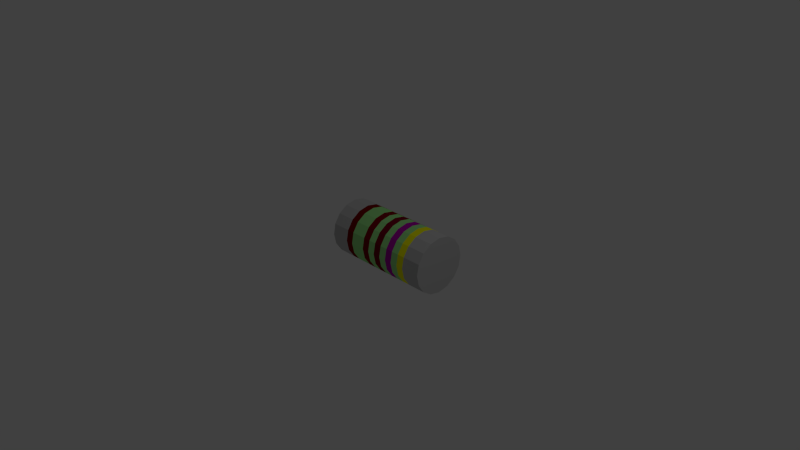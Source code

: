 # Source: 4k7_MELF.blend  (saved by Blender 2.69.0; exported with 4.5.12 LTS)
import bpy
from mathutils import Matrix  # noqa: F401  (used for matrix-valued properties, if any)

bpy.ops.wm.read_factory_settings(use_empty=True)
scene = bpy.context.scene
scene.name = 'Scene'

# ---- collections
col_collection_1 = bpy.data.collections.new('Collection 1'); scene.collection.children.link(col_collection_1)

# ---- materials (node trees are filled in below, after node groups)
mat_shape_006 = bpy.data.materials.new('Shape.006')
mat_shape_006.alpha_threshold = 0.0
mat_shape_006.use_transparent_shadow = False
mat_shape_006.diffuse_color = (0.2274, 0.0, 0.007843, 1.0)
mat_shape_006.roughness = 0.5
mat_shape_006.line_color = (0.0, 0.0, 0.0, 1.0)
mat_shape_005 = bpy.data.materials.new('Shape.005')
mat_shape_005.alpha_threshold = 0.0
mat_shape_005.use_transparent_shadow = False
mat_shape_005.diffuse_color = (0.2075, 0.0, 0.01886, 1.0)
mat_shape_005.roughness = 0.5
mat_shape_005.line_color = (0.0, 0.0, 0.0, 1.0)
mat_shape_004 = bpy.data.materials.new('Shape.004')
mat_shape_004.alpha_threshold = 0.0
mat_shape_004.use_transparent_shadow = False
mat_shape_004.diffuse_color = (0.46, 0.00046, 0.4263, 1.0)
mat_shape_004.specular_color = (0.06094, 0.06094, 0.06094)
mat_shape_004.roughness = 0.5
mat_shape_004.line_color = (0.0, 0.0, 0.0, 1.0)
mat_shape_003 = bpy.data.materials.new('Shape.003')
mat_shape_003.alpha_threshold = 0.0
mat_shape_003.use_transparent_shadow = False
mat_shape_003.diffuse_color = (0.3517, 0.8468, 0.2763, 1.0)
mat_shape_003.roughness = 0.5
mat_shape_003.line_color = (0.0, 0.0, 0.0, 1.0)
mat_shape_002 = bpy.data.materials.new('Shape.002')
mat_shape_002.alpha_threshold = 0.0
mat_shape_002.use_transparent_shadow = False
mat_shape_002.diffuse_color = (0.2075, 0.0, 0.0, 1.0)
mat_shape_002.roughness = 0.5
mat_shape_002.line_color = (0.0, 0.0, 0.0, 1.0)
mat_shape_001 = bpy.data.materials.new('Shape.001')
mat_shape_001.alpha_threshold = 0.0
mat_shape_001.use_transparent_shadow = False
mat_shape_001.diffuse_color = (1.0, 1.0, 0.0, 1.0)
mat_shape_001.roughness = 0.5
mat_shape_001.line_color = (0.0, 0.0, 0.0, 1.0)
mat_shape = bpy.data.materials.new('Shape')
mat_shape.alpha_threshold = 0.0
mat_shape.use_transparent_shadow = False
mat_shape.diffuse_color = (0.5338, 0.5338, 0.5338, 1.0)
mat_shape.roughness = 0.5
mat_shape.line_color = (0.0, 0.0, 0.0, 1.0)

# ---- material node trees

# ---- world
world_world = bpy.data.worlds.new('World'); scene.world = world_world
world_world.color = (0.05088, 0.05088, 0.05088)
world_world.use_sun_shadow = False
world_world.sun_shadow_jitter_overblur = 0.0
world_world.cycles.sampling_method = 'MANUAL'
world_world.cycles.sample_map_resolution = 256

# ---- cameras
cam_camera = bpy.data.cameras.new('Camera')
cam_camera.clip_end = 100.0
cam_camera.lens = 35.0
cam_camera.sensor_width = 32.0
cam_camera.sensor_height = 18.0
cam_camera.ortho_scale = 7.314
cam_camera.dof.focus_distance = 0.0
cam_camera.dof.aperture_fstop = 128.0

# ---- lights
light_lamp = bpy.data.lights.new('Lamp', 'POINT')
light_lamp.transmission_factor = 0.0
light_lamp.cutoff_distance = 30.0
light_lamp.energy = 100.0
light_lamp.shadow_buffer_clip_start = 1.001
light_lamp.shadow_soft_size = 0.1
light_lamp.shadow_maximum_resolution = 0.006
light_lamp.use_absolute_resolution = True
light_lamp.cycles.use_multiple_importance_sampling = False

# ---- meshes
me_shapeindexedfaceset = bpy.data.meshes.new('ShapeIndexedFaceSet')
me_shapeindexedfaceset.from_pydata([(0.0, 0.0, 0.0), (0.1015, 0.3874, 0.3822), (0.2078, 0.3874, 0.3822), (0.1015, 0.3579, 0.5304), (0.2078, 0.3579, 0.5304), (0.1015, 0.2739, 0.6561), (0.2078, 0.2739, 0.6561), (0.1015, 0.1483, 0.7401), (0.2078, 0.1483, 0.7401), (0.1015, 1.325e-17, 0.7696), (0.2078, 1.009e-17, 0.7696), (0.1015, -0.1483, 0.7401), (0.2078, -0.1483, 0.7401), (0.1015, -0.2739, 0.6561), (0.2078, -0.2739, 0.6561), (0.1015, -0.3579, 0.5304), (0.2078, -0.3579, 0.5304), (0.1015, -0.3874, 0.3822), (0.2078, -0.3874, 0.3822), (0.1015, -0.3579, 0.2339), (0.2078, -0.3579, 0.2339), (0.1015, -0.2739, 0.1082), (0.2078, -0.2739, 0.1082), (0.1015, -0.1483, 0.02424), (0.2078, -0.1483, 0.02424), (0.1015, -8.163e-17, -0.005249), (0.2078, -8.48e-17, -0.005249), (0.1015, 0.1483, 0.02424), (0.2078, 0.1483, 0.02424), (0.1015, 0.2739, 0.1082), (0.2078, 0.2739, 0.1082), (0.1015, 0.3579, 0.2339), (0.2078, 0.3579, 0.2339)], [], [(1, 2, 32, 31), (1, 3, 4, 2), (3, 5, 6, 4), (5, 7, 8, 6), (7, 9, 10, 8), (9, 11, 12, 10), (11, 13, 14, 12), (13, 15, 16, 14), (15, 17, 18, 16), (17, 19, 20, 18), (19, 21, 22, 20), (21, 23, 24, 22), (23, 25, 26, 24), (25, 27, 28, 26), (27, 29, 30, 28), (29, 31, 32, 30)])
me_shapeindexedfaceset.materials.append(mat_shape_006)
me_shapeindexedfaceset.use_remesh_preserve_volume = False
me_shapeindexedfaceset.use_remesh_preserve_attributes = False
me_shapeindexedfaceset.use_mirror_vertex_groups = False
me_shapeindexedfaceset.update()
me_shapeindexedfaceset_006 = bpy.data.meshes.new('ShapeIndexedFaceSet.006')
me_shapeindexedfaceset_006.from_pydata([(0.0, 0.0, 0.0), (-0.1112, 0.3874, 0.3822), (-0.004881, 0.3874, 0.3822), (-0.1112, 0.3579, 0.5304), (-0.004881, 0.3579, 0.5304), (-0.1112, 0.2739, 0.6561), (-0.004881, 0.2739, 0.6561), (-0.1112, 0.1483, 0.7401), (-0.004881, 0.1483, 0.7401), (-0.1112, 1.958e-17, 0.7696), (-0.004881, 1.641e-17, 0.7696), (-0.1112, -0.1483, 0.7401), (-0.004881, -0.1483, 0.7401), (-0.1112, -0.2739, 0.6561), (-0.004881, -0.2739, 0.6561), (-0.1112, -0.3579, 0.5304), (-0.004881, -0.3579, 0.5304), (-0.1112, -0.3874, 0.3822), (-0.004881, -0.3874, 0.3822), (-0.1112, -0.3579, 0.2339), (-0.004881, -0.3579, 0.2339), (-0.1112, -0.2739, 0.1082), (-0.004881, -0.2739, 0.1082), (-0.1112, -0.1483, 0.02424), (-0.004881, -0.1483, 0.02424), (-0.1112, -7.531e-17, -0.005249), (-0.004881, -7.847e-17, -0.005249), (-0.1112, 0.1483, 0.02424), (-0.004881, 0.1483, 0.02424), (-0.1112, 0.2739, 0.1082), (-0.004881, 0.2739, 0.1082), (-0.1112, 0.3579, 0.2339), (-0.004881, 0.3579, 0.2339)], [], [(1, 2, 32, 31), (1, 3, 4, 2), (3, 5, 6, 4), (5, 7, 8, 6), (7, 9, 10, 8), (9, 11, 12, 10), (11, 13, 14, 12), (13, 15, 16, 14), (15, 17, 18, 16), (17, 19, 20, 18), (19, 21, 22, 20), (21, 23, 24, 22), (23, 25, 26, 24), (25, 27, 28, 26), (27, 29, 30, 28), (29, 31, 32, 30)])
me_shapeindexedfaceset_006.materials.append(mat_shape_005)
me_shapeindexedfaceset_006.use_remesh_preserve_volume = False
me_shapeindexedfaceset_006.use_remesh_preserve_attributes = False
me_shapeindexedfaceset_006.use_mirror_vertex_groups = False
me_shapeindexedfaceset_006.update()
me_shapeindexedfaceset_005 = bpy.data.meshes.new('ShapeIndexedFaceSet.005')
me_shapeindexedfaceset_005.from_pydata([(0.0, 0.0, 0.0), (-0.3239, 0.3874, 0.3822), (-0.2176, 0.3874, 0.3822), (-0.3239, 0.3579, 0.5304), (-0.2176, 0.3579, 0.5304), (-0.3239, 0.2739, 0.6561), (-0.2176, 0.2739, 0.6561), (-0.3239, 0.1483, 0.7401), (-0.2176, 0.1483, 0.7401), (-0.3239, 2.59e-17, 0.7696), (-0.2176, 2.274e-17, 0.7696), (-0.3239, -0.1483, 0.7401), (-0.2176, -0.1483, 0.7401), (-0.3239, -0.2739, 0.6561), (-0.2176, -0.2739, 0.6561), (-0.3239, -0.3579, 0.5304), (-0.2176, -0.3579, 0.5304), (-0.3239, -0.3874, 0.3822), (-0.2176, -0.3874, 0.3822), (-0.3239, -0.3579, 0.2339), (-0.2176, -0.3579, 0.2339), (-0.3239, -0.2739, 0.1082), (-0.2176, -0.2739, 0.1082), (-0.3239, -0.1483, 0.02424), (-0.2176, -0.1483, 0.02424), (-0.3239, -6.898e-17, -0.005249), (-0.2176, -7.214e-17, -0.005249), (-0.3239, 0.1483, 0.02424), (-0.2176, 0.1483, 0.02424), (-0.3239, 0.2739, 0.1082), (-0.2176, 0.2739, 0.1082), (-0.3239, 0.3579, 0.2339), (-0.2176, 0.3579, 0.2339)], [], [(1, 2, 32, 31), (1, 3, 4, 2), (3, 5, 6, 4), (5, 7, 8, 6), (7, 9, 10, 8), (9, 11, 12, 10), (11, 13, 14, 12), (13, 15, 16, 14), (15, 17, 18, 16), (17, 19, 20, 18), (19, 21, 22, 20), (21, 23, 24, 22), (23, 25, 26, 24), (25, 27, 28, 26), (27, 29, 30, 28), (29, 31, 32, 30)])
me_shapeindexedfaceset_005.materials.append(mat_shape_004)
me_shapeindexedfaceset_005.use_remesh_preserve_volume = False
me_shapeindexedfaceset_005.use_remesh_preserve_attributes = False
me_shapeindexedfaceset_005.use_mirror_vertex_groups = False
me_shapeindexedfaceset_005.update()
me_shapeindexedfaceset_004 = bpy.data.meshes.new('ShapeIndexedFaceSet.004')
me_shapeindexedfaceset_004.from_pydata([(0.0, 0.0, 0.0), (-0.4303, 0.3874, 0.3822), (-0.3239, 0.3874, 0.3822), (-0.2176, 0.3874, 0.3822), (-0.1112, 0.3874, 0.3822), (-0.004881, 0.3874, 0.3822), (0.1015, 0.3874, 0.3822), (0.2078, 0.3874, 0.3822), (0.3142, 0.3874, 0.3822), (0.4205, 0.3874, 0.3822), (-0.4303, 0.3579, 0.5304), (-0.3239, 0.3579, 0.5304), (-0.2176, 0.3579, 0.5304), (-0.1112, 0.3579, 0.5304), (-0.004881, 0.3579, 0.5304), (0.1015, 0.3579, 0.5304), (0.2078, 0.3579, 0.5304), (0.3142, 0.3579, 0.5304), (0.4205, 0.3579, 0.5304), (-0.4303, 0.2739, 0.6561), (-0.3239, 0.2739, 0.6561), (-0.2176, 0.2739, 0.6561), (-0.1112, 0.2739, 0.6561), (-0.004881, 0.2739, 0.6561), (0.1015, 0.2739, 0.6561), (0.2078, 0.2739, 0.6561), (0.3142, 0.2739, 0.6561), (0.4205, 0.2739, 0.6561), (-0.4303, 0.1483, 0.7401), (-0.3239, 0.1483, 0.7401), (-0.2176, 0.1483, 0.7401), (-0.1112, 0.1483, 0.7401), (-0.004881, 0.1483, 0.7401), (0.1015, 0.1483, 0.7401), (0.2078, 0.1483, 0.7401), (0.3142, 0.1483, 0.7401), (0.4205, 0.1483, 0.7401), (-0.4303, 2.906e-17, 0.7696), (-0.3239, 2.59e-17, 0.7696), (-0.2176, 2.274e-17, 0.7696), (-0.1112, 1.958e-17, 0.7696), (-0.004881, 1.641e-17, 0.7696), (0.1015, 1.325e-17, 0.7696), (0.2078, 1.009e-17, 0.7696), (0.3142, 6.924e-18, 0.7696), (0.4205, 3.762e-18, 0.7696), (-0.4303, -0.1483, 0.7401), (-0.3239, -0.1483, 0.7401), (-0.2176, -0.1483, 0.7401), (-0.1112, -0.1483, 0.7401), (-0.004881, -0.1483, 0.7401), (0.1015, -0.1483, 0.7401), (0.2078, -0.1483, 0.7401), (0.3142, -0.1483, 0.7401), (0.4205, -0.1483, 0.7401), (-0.4303, -0.2739, 0.6561), (-0.3239, -0.2739, 0.6561), (-0.2176, -0.2739, 0.6561), (-0.1112, -0.2739, 0.6561), (-0.004881, -0.2739, 0.6561), (0.1015, -0.2739, 0.6561), (0.2078, -0.2739, 0.6561), (0.3142, -0.2739, 0.6561), (0.4205, -0.2739, 0.6561), (-0.4303, -0.3579, 0.5304), (-0.3239, -0.3579, 0.5304), (-0.2176, -0.3579, 0.5304), (-0.1112, -0.3579, 0.5304), (-0.004881, -0.3579, 0.5304), (0.1015, -0.3579, 0.5304), (0.2078, -0.3579, 0.5304), (0.3142, -0.3579, 0.5304), (0.4205, -0.3579, 0.5304), (-0.4303, -0.3874, 0.3822), (-0.3239, -0.3874, 0.3822), (-0.2176, -0.3874, 0.3822), (-0.1112, -0.3874, 0.3822), (-0.004881, -0.3874, 0.3822), (0.1015, -0.3874, 0.3822), (0.2078, -0.3874, 0.3822), (0.3142, -0.3874, 0.3822), (0.4205, -0.3874, 0.3822), (-0.4303, -0.3579, 0.2339), (-0.3239, -0.3579, 0.2339), (-0.2176, -0.3579, 0.2339), (-0.1112, -0.3579, 0.2339), (-0.004881, -0.3579, 0.2339), (0.1015, -0.3579, 0.2339), (0.2078, -0.3579, 0.2339), (0.3142, -0.3579, 0.2339), (0.4205, -0.3579, 0.2339), (-0.4303, -0.2739, 0.1082), (-0.3239, -0.2739, 0.1082), (-0.2176, -0.2739, 0.1082), (-0.1112, -0.2739, 0.1082), (-0.004881, -0.2739, 0.1082), (0.1015, -0.2739, 0.1082), (0.2078, -0.2739, 0.1082), (0.3142, -0.2739, 0.1082), (0.4205, -0.2739, 0.1082), (-0.4303, -0.1483, 0.02424), (-0.3239, -0.1483, 0.02424), (-0.2176, -0.1483, 0.02424), (-0.1112, -0.1483, 0.02424), (-0.004881, -0.1483, 0.02424), (0.1015, -0.1483, 0.02424), (0.2078, -0.1483, 0.02424), (0.3142, -0.1483, 0.02424), (0.4205, -0.1483, 0.02424), (-0.4303, -6.582e-17, -0.005249), (-0.3239, -6.898e-17, -0.005249), (-0.2176, -7.214e-17, -0.005249), (-0.1112, -7.531e-17, -0.005249), (-0.004881, -7.847e-17, -0.005249), (0.1015, -8.163e-17, -0.005249), (0.2078, -8.48e-17, -0.005249), (0.3142, -8.796e-17, -0.005249), (0.4205, -9.112e-17, -0.005249), (-0.4303, 0.1483, 0.02424), (-0.3239, 0.1483, 0.02424), (-0.2176, 0.1483, 0.02424), (-0.1112, 0.1483, 0.02424), (-0.004881, 0.1483, 0.02424), (0.1015, 0.1483, 0.02424), (0.2078, 0.1483, 0.02424), (0.3142, 0.1483, 0.02424), (0.4205, 0.1483, 0.02424), (-0.4303, 0.2739, 0.1082), (-0.3239, 0.2739, 0.1082), (-0.2176, 0.2739, 0.1082), (-0.1112, 0.2739, 0.1082), (-0.004881, 0.2739, 0.1082), (0.1015, 0.2739, 0.1082), (0.2078, 0.2739, 0.1082), (0.3142, 0.2739, 0.1082), (0.4205, 0.2739, 0.1082), (-0.4303, 0.3579, 0.2339), (-0.3239, 0.3579, 0.2339), (-0.2176, 0.3579, 0.2339), (-0.1112, 0.3579, 0.2339), (-0.004881, 0.3579, 0.2339), (0.1015, 0.3579, 0.2339), (0.2078, 0.3579, 0.2339), (0.3142, 0.3579, 0.2339), (0.4205, 0.3579, 0.2339)], [], [(1, 2, 137, 136), (1, 10, 11, 2), (3, 4, 139, 138), (3, 12, 13, 4), (5, 6, 141, 140), (5, 14, 15, 6), (7, 8, 143, 142), (7, 16, 17, 8), (8, 9, 144, 143), (8, 17, 18, 9), (10, 19, 20, 11), (12, 21, 22, 13), (14, 23, 24, 15), (16, 25, 26, 17), (17, 26, 27, 18), (19, 28, 29, 20), (21, 30, 31, 22), (23, 32, 33, 24), (25, 34, 35, 26), (26, 35, 36, 27), (28, 37, 38, 29), (30, 39, 40, 31), (32, 41, 42, 33), (34, 43, 44, 35), (35, 44, 45, 36), (37, 46, 47, 38), (39, 48, 49, 40), (41, 50, 51, 42), (43, 52, 53, 44), (44, 53, 54, 45), (46, 55, 56, 47), (48, 57, 58, 49), (50, 59, 60, 51), (52, 61, 62, 53), (53, 62, 63, 54), (55, 64, 65, 56), (57, 66, 67, 58), (59, 68, 69, 60), (61, 70, 71, 62), (62, 71, 72, 63), (64, 73, 74, 65), (66, 75, 76, 67), (68, 77, 78, 69), (70, 79, 80, 71), (71, 80, 81, 72), (73, 82, 83, 74), (75, 84, 85, 76), (77, 86, 87, 78), (79, 88, 89, 80), (80, 89, 90, 81), (82, 91, 92, 83), (84, 93, 94, 85), (86, 95, 96, 87), (88, 97, 98, 89), (89, 98, 99, 90), (91, 100, 101, 92), (93, 102, 103, 94), (95, 104, 105, 96), (97, 106, 107, 98), (98, 107, 108, 99), (100, 109, 110, 101), (102, 111, 112, 103), (104, 113, 114, 105), (106, 115, 116, 107), (107, 116, 117, 108), (109, 118, 119, 110), (111, 120, 121, 112), (113, 122, 123, 114), (115, 124, 125, 116), (116, 125, 126, 117), (118, 127, 128, 119), (120, 129, 130, 121), (122, 131, 132, 123), (124, 133, 134, 125), (125, 134, 135, 126), (127, 136, 137, 128), (129, 138, 139, 130), (131, 140, 141, 132), (133, 142, 143, 134), (134, 143, 144, 135)])
me_shapeindexedfaceset_004.materials.append(mat_shape_003)
me_shapeindexedfaceset_004.use_remesh_preserve_volume = False
me_shapeindexedfaceset_004.use_remesh_preserve_attributes = False
me_shapeindexedfaceset_004.use_mirror_vertex_groups = False
me_shapeindexedfaceset_004.update()
me_shapeindexedfaceset_003 = bpy.data.meshes.new('ShapeIndexedFaceSet.003')
me_shapeindexedfaceset_003.from_pydata([(0.0, 0.0, 0.0), (0.5269, 0.3874, 0.3822), (0.5269, 0.3579, 0.5304), (0.5269, 0.2739, 0.6561), (0.5269, 0.1483, 0.7401), (0.5269, 5.988e-19, 0.7696), (0.5269, -0.1483, 0.7401), (0.5269, -0.2739, 0.6561), (0.5269, -0.3579, 0.5304), (0.5269, -0.3874, 0.3822), (0.5269, -0.3579, 0.2339), (0.5269, -0.2739, 0.1082), (0.5269, -0.1483, 0.02424), (0.5269, -9.428e-17, -0.005249), (0.5269, 0.1483, 0.02424), (0.5269, 0.2739, 0.1082), (0.5269, 0.3579, 0.2339), (0.4205, 0.3874, 0.3822), (0.4205, 0.3579, 0.5304), (0.4205, 0.2739, 0.6561), (0.4205, 0.1483, 0.7401), (0.4205, 3.762e-18, 0.7696), (0.4205, -0.1483, 0.7401), (0.4205, -0.2739, 0.6561), (0.4205, -0.3579, 0.5304), (0.4205, -0.3874, 0.3822), (0.4205, -0.3579, 0.2339), (0.4205, -0.2739, 0.1082), (0.4205, -0.1483, 0.02424), (0.4205, -9.112e-17, -0.005249), (0.4205, 0.1483, 0.02424), (0.4205, 0.2739, 0.1082), (0.4205, 0.3579, 0.2339)], [], [(1, 16, 32, 17), (1, 17, 18, 2), (2, 18, 19, 3), (3, 19, 20, 4), (4, 20, 21, 5), (5, 21, 22, 6), (6, 22, 23, 7), (7, 23, 24, 8), (8, 24, 25, 9), (9, 25, 26, 10), (10, 26, 27, 11), (11, 27, 28, 12), (12, 28, 29, 13), (13, 29, 30, 14), (14, 30, 31, 15), (15, 31, 32, 16)])
me_shapeindexedfaceset_003.materials.append(mat_shape_002)
me_shapeindexedfaceset_003.use_remesh_preserve_volume = False
me_shapeindexedfaceset_003.use_remesh_preserve_attributes = False
me_shapeindexedfaceset_003.use_mirror_vertex_groups = False
me_shapeindexedfaceset_003.update()
me_shapeindexedfaceset_002 = bpy.data.meshes.new('ShapeIndexedFaceSet.002')
me_shapeindexedfaceset_002.from_pydata([(0.0, 0.0, 0.0), (-0.5366, 0.3874, 0.3822), (-0.5366, 0.3579, 0.5304), (-0.5366, 0.2739, 0.6561), (-0.5366, 0.1483, 0.7401), (-0.5366, 3.223e-17, 0.7696), (-0.5366, -0.1483, 0.7401), (-0.5366, -0.2739, 0.6561), (-0.5366, -0.3579, 0.5304), (-0.5366, -0.3874, 0.3822), (-0.5366, -0.3579, 0.2339), (-0.5366, -0.2739, 0.1082), (-0.5366, -0.1483, 0.02424), (-0.5366, -6.266e-17, -0.005249), (-0.5366, 0.1483, 0.02424), (-0.5366, 0.2739, 0.1082), (-0.5366, 0.3579, 0.2339), (-0.4303, 0.3874, 0.3822), (-0.4303, 0.3579, 0.5304), (-0.4303, 0.2739, 0.6561), (-0.4303, 0.1483, 0.7401), (-0.4303, 2.906e-17, 0.7696), (-0.4303, -0.1483, 0.7401), (-0.4303, -0.2739, 0.6561), (-0.4303, -0.3579, 0.5304), (-0.4303, -0.3874, 0.3822), (-0.4303, -0.3579, 0.2339), (-0.4303, -0.2739, 0.1082), (-0.4303, -0.1483, 0.02424), (-0.4303, -6.582e-17, -0.005249), (-0.4303, 0.1483, 0.02424), (-0.4303, 0.2739, 0.1082), (-0.4303, 0.3579, 0.2339)], [], [(1, 2, 18, 17), (1, 17, 32, 16), (2, 3, 19, 18), (3, 4, 20, 19), (4, 5, 21, 20), (5, 6, 22, 21), (6, 7, 23, 22), (7, 8, 24, 23), (8, 9, 25, 24), (9, 10, 26, 25), (10, 11, 27, 26), (11, 12, 28, 27), (12, 13, 29, 28), (13, 14, 30, 29), (14, 15, 31, 30), (15, 16, 32, 31)])
me_shapeindexedfaceset_002.materials.append(mat_shape_001)
me_shapeindexedfaceset_002.use_remesh_preserve_volume = False
me_shapeindexedfaceset_002.use_remesh_preserve_attributes = False
me_shapeindexedfaceset_002.use_mirror_vertex_groups = False
me_shapeindexedfaceset_002.update()
me_shapeindexedfaceset_001 = bpy.data.meshes.new('ShapeIndexedFaceSet.001')
me_shapeindexedfaceset_001.from_pydata([(0.0, 0.0, 0.0), (-0.8025, 0.3874, 0.3822), (-0.8025, 0.3579, 0.5304), (-0.8025, 0.2739, 0.6561), (-0.8025, 0.1483, 0.7401), (-0.8025, 4.013e-17, 0.7696), (-0.8025, -0.1483, 0.7401), (-0.8025, -0.2739, 0.6561), (-0.8025, -0.3579, 0.5304), (-0.8025, -0.3874, 0.3822), (-0.8025, -0.3579, 0.2339), (-0.8025, -0.2739, 0.1082), (-0.8025, -0.1483, 0.02424), (-0.8025, -5.475e-17, -0.005249), (-0.8025, 0.1483, 0.02424), (-0.8025, 0.2739, 0.1082), (-0.8025, 0.3579, 0.2339), (0.7927, 0.3874, 0.3822), (0.7927, 0.3579, 0.5304), (0.7927, 0.2739, 0.6561), (0.7927, 0.1483, 0.7401), (0.7927, -7.308e-18, 0.7696), (0.7927, -0.1483, 0.7401), (0.7927, -0.2739, 0.6561), (0.7927, -0.3579, 0.5304), (0.7927, -0.3874, 0.3822), (0.7927, -0.3579, 0.2339), (0.7927, -0.2739, 0.1082), (0.7927, -0.1483, 0.02424), (0.7927, -1.022e-16, -0.005249), (0.7927, 0.1483, 0.02424), (0.7927, 0.2739, 0.1082), (0.7927, 0.3579, 0.2339), (-0.5366, 0.3874, 0.3822), (0.5269, 0.3874, 0.3822), (-0.5366, 0.3579, 0.5304), (0.5269, 0.3579, 0.5304), (-0.5366, 0.2739, 0.6561), (0.5269, 0.2739, 0.6561), (-0.5366, 0.1483, 0.7401), (0.5269, 0.1483, 0.7401), (-0.5366, 3.223e-17, 0.7696), (0.5269, 5.988e-19, 0.7696), (-0.5366, -0.1483, 0.7401), (0.5269, -0.1483, 0.7401), (-0.5366, -0.2739, 0.6561), (0.5269, -0.2739, 0.6561), (-0.5366, -0.3579, 0.5304), (0.5269, -0.3579, 0.5304), (-0.5366, -0.3874, 0.3822), (0.5269, -0.3874, 0.3822), (-0.5366, -0.3579, 0.2339), (0.5269, -0.3579, 0.2339), (-0.5366, -0.2739, 0.1082), (0.5269, -0.2739, 0.1082), (-0.5366, -0.1483, 0.02424), (0.5269, -0.1483, 0.02424), (-0.5366, -6.266e-17, -0.005249), (0.5269, -9.428e-17, -0.005249), (-0.5366, 0.1483, 0.02424), (0.5269, 0.1483, 0.02424), (-0.5366, 0.2739, 0.1082), (0.5269, 0.2739, 0.1082), (-0.5366, 0.3579, 0.2339), (0.5269, 0.3579, 0.2339)], [], [(1, 2, 35, 33), (1, 16, 15), (1, 15, 14), (1, 14, 13), (1, 13, 12), (1, 12, 11), (1, 11, 10), (1, 10, 9), (1, 9, 8), (1, 8, 7), (1, 7, 6), (1, 6, 5), (1, 5, 4), (1, 4, 3), (1, 3, 2), (1, 33, 63, 16), (2, 3, 37, 35), (3, 4, 39, 37), (4, 5, 41, 39), (5, 6, 43, 41), (6, 7, 45, 43), (7, 8, 47, 45), (8, 9, 49, 47), (9, 10, 51, 49), (10, 11, 53, 51), (11, 12, 55, 53), (12, 13, 57, 55), (13, 14, 59, 57), (14, 15, 61, 59), (15, 16, 63, 61), (17, 18, 19), (17, 19, 20), (17, 20, 21), (17, 21, 22), (17, 22, 23), (17, 23, 24), (17, 24, 25), (17, 25, 26), (17, 26, 27), (17, 27, 28), (17, 28, 29), (17, 29, 30), (17, 30, 31), (17, 31, 32), (17, 32, 64, 34), (17, 34, 36, 18), (18, 36, 38, 19), (19, 38, 40, 20), (20, 40, 42, 21), (21, 42, 44, 22), (22, 44, 46, 23), (23, 46, 48, 24), (24, 48, 50, 25), (25, 50, 52, 26), (26, 52, 54, 27), (27, 54, 56, 28), (28, 56, 58, 29), (29, 58, 60, 30), (30, 60, 62, 31), (31, 62, 64, 32)])
me_shapeindexedfaceset_001.materials.append(mat_shape)
me_shapeindexedfaceset_001.use_remesh_preserve_volume = False
me_shapeindexedfaceset_001.use_remesh_preserve_attributes = False
me_shapeindexedfaceset_001.use_mirror_vertex_groups = False
me_shapeindexedfaceset_001.update()

# ---- objects
ob_shapeindexedfaceset_006 = bpy.data.objects.new('ShapeIndexedFaceSet.006', me_shapeindexedfaceset)
ob_shapeindexedfaceset_005 = bpy.data.objects.new('ShapeIndexedFaceSet.005', me_shapeindexedfaceset_006)
ob_shapeindexedfaceset_004 = bpy.data.objects.new('ShapeIndexedFaceSet.004', me_shapeindexedfaceset_005)
ob_shapeindexedfaceset_003 = bpy.data.objects.new('ShapeIndexedFaceSet.003', me_shapeindexedfaceset_004)
ob_shapeindexedfaceset_002 = bpy.data.objects.new('ShapeIndexedFaceSet.002', me_shapeindexedfaceset_003)
ob_shapeindexedfaceset_001 = bpy.data.objects.new('ShapeIndexedFaceSet.001', me_shapeindexedfaceset_002)
ob_shapeindexedfaceset = bpy.data.objects.new('ShapeIndexedFaceSet', me_shapeindexedfaceset_001)
ob_lamp = bpy.data.objects.new('Lamp', light_lamp)
ob_camera = bpy.data.objects.new('Camera', cam_camera)

# ---- transforms, parenting, visibility, modifiers, constraints
ob_shapeindexedfaceset_006.location = (0.0, 0.0, 0.0)
ob_shapeindexedfaceset_006.rotation_euler = (1.571, -0.0, 3.142)
ob_shapeindexedfaceset_006.lineart.crease_threshold = 0.0
ob_shapeindexedfaceset_005.location = (0.0, 0.0, 0.0)
ob_shapeindexedfaceset_005.rotation_euler = (1.571, -0.0, 3.142)
ob_shapeindexedfaceset_005.lineart.crease_threshold = 0.0
ob_shapeindexedfaceset_004.location = (0.0, 0.0, 0.0)
ob_shapeindexedfaceset_004.rotation_euler = (1.571, -0.0, 3.142)
ob_shapeindexedfaceset_004.lineart.crease_threshold = 0.0
ob_shapeindexedfaceset_003.location = (0.0, 0.0, 0.0)
ob_shapeindexedfaceset_003.rotation_euler = (1.571, -0.0, 3.142)
ob_shapeindexedfaceset_003.lineart.crease_threshold = 0.0
ob_shapeindexedfaceset_002.location = (0.0, 0.0, 0.0)
ob_shapeindexedfaceset_002.rotation_euler = (1.571, -0.0, 3.142)
ob_shapeindexedfaceset_002.lineart.crease_threshold = 0.0
ob_shapeindexedfaceset_001.location = (0.0, 0.0, 0.0)
ob_shapeindexedfaceset_001.rotation_euler = (1.571, -0.0, 3.142)
ob_shapeindexedfaceset_001.lineart.crease_threshold = 0.0
ob_shapeindexedfaceset.location = (0.0, 0.0, 0.0)
ob_shapeindexedfaceset.rotation_euler = (1.571, -0.0, 3.142)
ob_shapeindexedfaceset.lineart.crease_threshold = 0.0
ob_lamp.location = (4.076, 1.005, 5.904)
ob_lamp.rotation_euler = (0.6503, 0.05522, 1.866)
ob_lamp.lock_rotations_4d = False
ob_lamp.empty_display_type = 'ARROWS'
ob_lamp.color = (0.0, 0.0, 0.0, 0.0)
ob_lamp.lineart.crease_threshold = 0.0
ob_camera.location = (7.481, -6.508, 5.344)
ob_camera.rotation_euler = (1.109, 0.01082, 0.8149)
ob_camera.lock_rotations_4d = False
ob_camera.empty_display_type = 'ARROWS'
ob_camera.color = (0.0, 0.0, 0.0, 0.0)
ob_camera.display_type = 'WIRE'
ob_camera.lineart.crease_threshold = 0.0

# ---- collection membership
col_collection_1.objects.link(ob_shapeindexedfaceset_006)
col_collection_1.objects.link(ob_shapeindexedfaceset_005)
col_collection_1.objects.link(ob_shapeindexedfaceset_004)
col_collection_1.objects.link(ob_shapeindexedfaceset_003)
col_collection_1.objects.link(ob_shapeindexedfaceset_002)
col_collection_1.objects.link(ob_shapeindexedfaceset_001)
col_collection_1.objects.link(ob_shapeindexedfaceset)
col_collection_1.objects.link(ob_lamp)
col_collection_1.objects.link(ob_camera)

# ---- scene / render settings (as saved in the file)
scene.camera = ob_camera
scene.frame_start = 1; scene.frame_end = 250; scene.frame_set(1)
scene.render.engine = 'BLENDER_EEVEE_NEXT'
scene.render.image_settings.compression = 90
scene.render.resolution_percentage = 50
scene.render.dither_intensity = 0.0
scene.cycles.use_denoising = False
scene.cycles.samples = 10
scene.cycles.sampling_pattern = 'TABULATED_SOBOL'
scene.cycles.light_sampling_threshold = 0.0
scene.cycles.use_adaptive_sampling = False
scene.cycles.use_light_tree = False
scene.cycles.blur_glossy = 0.0
scene.cycles.volume_bounces = 1
scene.cycles.pixel_filter_type = 'GAUSSIAN'
scene.cycles.sample_clamp_indirect = 0.0
scene.view_settings.view_transform = 'Standard'
bpy.context.view_layer.update()
